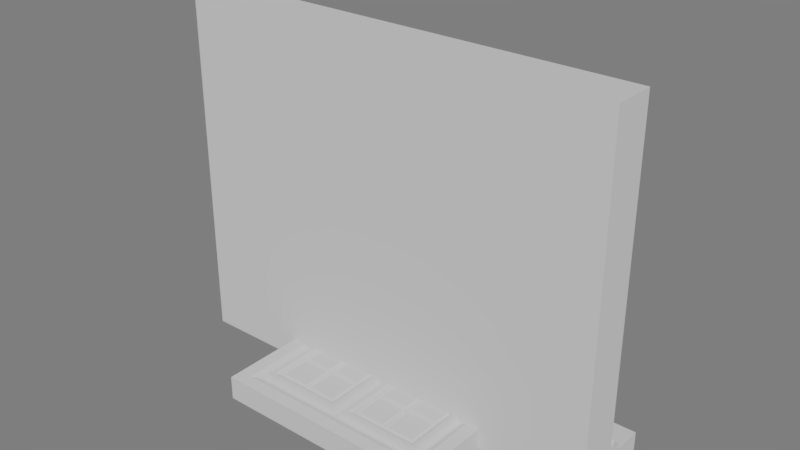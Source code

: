 # Source: wall.blend  (saved by Blender 2.79.0; exported with 4.5.12 LTS)
import bpy
from mathutils import Matrix  # noqa: F401  (used for matrix-valued properties, if any)

bpy.ops.wm.read_factory_settings(use_empty=True)
scene = bpy.context.scene
scene.name = 'Scene'

# ---- collections
col_collection_1 = bpy.data.collections.new('Collection 1'); scene.collection.children.link(col_collection_1)
col_collection_2 = bpy.data.collections.new('Collection 2'); scene.collection.children.link(col_collection_2)

# ---- node groups
ng_auto_smooth = bpy.data.node_groups.new('Auto Smooth', 'GeometryNodeTree')
_s = ng_auto_smooth.interface.new_socket(name='Geometry', in_out='OUTPUT', socket_type='NodeSocketGeometry')
_s = ng_auto_smooth.interface.new_socket(name='Geometry', in_out='INPUT', socket_type='NodeSocketGeometry')
_s = ng_auto_smooth.interface.new_socket(name='Angle', in_out='INPUT', socket_type='NodeSocketFloat')
_s.subtype = 'ANGLE'
_s.min_value = 0.0
_s.max_value = 3.142
ng_auto_smooth.is_modifier = True
_N = ng_auto_smooth.nodes; _L = ng_auto_smooth.links
n0 = _N.new('NodeGroupOutput'); n0.name = 'Group Output'; n0.location = (480, -100)
n1 = _N.new('NodeGroupInput'); n1.name = 'Group Input'; n1.location = (-420, -300)
n2 = _N.new('NodeGroupInput'); n2.name = 'Group Input.001'; n2.location = (-60, -100)
n3 = _N.new('GeometryNodeSetShadeSmooth'); n3.name = 'Set Shade Smooth'; n3.location = (120, -100)
n3.domain = 'EDGE'
n4 = _N.new('GeometryNodeSetShadeSmooth'); n4.name = 'Set Shade Smooth.001'; n4.location = (300, -100)
n5 = _N.new('GeometryNodeInputMeshEdgeAngle'); n5.name = 'Edge Angle'; n5.location = (-420, -220)
n6 = _N.new('GeometryNodeInputEdgeSmooth'); n6.name = 'Is Edge Smooth'; n6.location = (-60, -160)
n7 = _N.new('GeometryNodeInputShadeSmooth'); n7.name = 'Is Face Smooth'; n7.location = (-240, -340)
n8 = _N.new('FunctionNodeBooleanMath'); n8.name = 'Boolean Math'; n8.location = (-60, -220)
n9 = _N.new('FunctionNodeCompare'); n9.name = 'Compare'; n9.location = (-240, -180)
n9.operation = 'LESS_EQUAL'
_L.new(n5.outputs[0], n9.inputs[0])
_L.new(n4.outputs[0], n0.inputs[0])
_L.new(n1.outputs[1], n9.inputs[1])
_L.new(n9.outputs[0], n8.inputs[0])
_L.new(n7.outputs[0], n8.inputs[1])
_L.new(n2.outputs[0], n3.inputs[0])
_L.new(n6.outputs[0], n3.inputs[1])
_L.new(n3.outputs[0], n4.inputs[0])
_L.new(n8.outputs[0], n3.inputs[2])
n0.is_active_output = True

# ---- world
world_world = bpy.data.worlds.new('World'); scene.world = world_world
world_world.use_nodes = True; world_world.node_tree.nodes.clear()
_N = world_world.node_tree.nodes; _L = world_world.node_tree.links
n0 = _N.new('ShaderNodeOutputWorld'); n0.name = 'World Output'; n0.location = (300, 300)
n1 = _N.new('ShaderNodeBackground'); n1.name = 'Background'; n1.location = (10, 300)
n1.inputs[0].default_value = (0.05088, 0.05088, 0.05088, 1.0)
_L.new(n1.outputs[0], n0.inputs[0])
n0.is_active_output = True
world_world.color = (0.05088, 0.05088, 0.05088)
world_world.use_sun_shadow = False
world_world.sun_shadow_jitter_overblur = 0.0
world_world.cycles.sampling_method = 'MANUAL'

# ---- meshes
me_cube_002 = bpy.data.meshes.new('Cube.002')
me_cube_002.from_pydata([(7.831, -1.0, 0.7935), (7.831, -1.0, 0.08604), (7.831, -1.0, 12.61), (7.831, 0.4945, 0.08604), (7.831, 0.4945, 12.61), (7.831, 2.068, 0.7935), (7.831, 2.068, 0.08604), (7.831, 0.1863, 0.7935), (7.831, 0.4945, 0.4853), (7.831, 0.4945, 6.855), (7.277, 0.4945, 11.79), (7.277, 0.4945, 1.917), (7.277, 0.4945, 6.855), (7.277, 0.7599, 11.79), (7.277, 0.7599, 1.917), (7.277, 0.7599, 6.855), (7.066, 0.7599, 11.51), (7.066, 0.7599, 2.203), (0.2911, 0.6191, 2.549), (7.066, 0.7599, 6.855), (6.946, 0.4816, 11.35), (6.946, 0.4816, 2.36), (6.946, 0.4816, 6.855), (6.655, 0.6191, 2.549), (6.655, 0.6191, 6.667), (0.2911, 0.6191, 6.667), (0.2911, 0.6191, 11.16), (6.655, 0.6191, 11.16), (0.2911, 0.6191, 7.043), (6.655, 0.6191, 7.043), (2.066, 0.3892, 3.697), (4.88, 0.3892, 3.697), (4.88, 0.3892, 5.518), (2.066, 0.3892, 5.518), (2.066, 0.3892, 10.01), (4.88, 0.3892, 10.01), (2.066, 0.3892, 8.191), (4.88, 0.3892, 8.191), (2.234, 0.6631, 3.806), (4.712, 0.6631, 3.806), (4.712, 0.6631, 5.409), (2.234, 0.6631, 5.409), (2.234, 0.6631, 9.903), (4.712, 0.6631, 9.903), (2.234, 0.6631, 8.301), (4.712, 0.6631, 8.301), (2.464, 0.4951, 3.954), (4.483, 0.4951, 3.954), (4.483, 0.4951, 5.261), (2.464, 0.4951, 5.261), (2.464, 0.4951, 9.755), (4.483, 0.4951, 9.755), (2.464, 0.4951, 8.449), (4.483, 0.4951, 8.449), (0.8147, 0.5261, 11.07), (6.131, 0.5261, 11.07), (2.297, 0.334, 10.11), (4.649, 0.334, 10.11), (6.509, 0.5261, 10.82), (6.509, 0.5261, 7.382), (5.026, 0.334, 9.863), (5.026, 0.334, 8.341), (0.4371, 0.5261, 7.382), (0.4371, 0.5261, 10.82), (1.92, 0.334, 8.341), (1.92, 0.334, 9.863), (0.8147, 0.5261, 7.138), (6.131, 0.5261, 7.138), (2.297, 0.334, 8.097), (4.649, 0.334, 8.097), (0.8147, 0.5261, 6.572), (6.131, 0.5261, 6.572), (2.297, 0.334, 5.613), (4.649, 0.334, 5.613), (0.4371, 0.5261, 2.888), (0.4371, 0.5261, 6.328), (1.92, 0.334, 3.847), (1.92, 0.334, 5.368), (0.8147, 0.5261, 2.643), (6.131, 0.5261, 2.643), (2.297, 0.334, 3.603), (4.649, 0.334, 3.603), (6.509, 0.5261, 6.328), (6.509, 0.5261, 2.888), (5.026, 0.334, 5.368), (5.026, 0.334, 3.847), (1.22, 0.5114, 10.99), (5.726, 0.5114, 10.99), (2.477, 0.3486, 10.18), (4.469, 0.3486, 10.18), (6.396, 0.5114, 10.56), (6.396, 0.5114, 7.645), (5.14, 0.3486, 9.747), (5.14, 0.3486, 8.457), (0.5503, 0.5114, 7.645), (0.5503, 0.5114, 10.56), (1.807, 0.3486, 8.457), (1.807, 0.3486, 9.747), (1.22, 0.5114, 7.211), (5.726, 0.5114, 7.211), (2.477, 0.3486, 8.024), (4.469, 0.3486, 8.024), (1.22, 0.5114, 6.499), (5.726, 0.5114, 6.499), (2.477, 0.3486, 5.686), (4.469, 0.3486, 5.686), (0.5503, 0.5114, 3.15), (0.5503, 0.5114, 6.065), (1.807, 0.3486, 3.963), (1.807, 0.3486, 5.252), (1.22, 0.5114, 2.716), (5.726, 0.5114, 2.716), (2.477, 0.3486, 3.529), (4.469, 0.3486, 3.529), (6.396, 0.5114, 6.065), (6.396, 0.5114, 3.15), (5.14, 0.3486, 5.252), (5.14, 0.3486, 3.963), (1.68, 0.7708, 10.85), (5.266, 0.7708, 10.85), (2.68, 0.6413, 10.21), (4.266, 0.6413, 10.21), (6.231, 0.774, 10.26), (6.231, 0.774, 7.942), (5.232, 0.6445, 9.615), (5.232, 0.6445, 8.589), (0.7147, 0.774, 7.942), (0.7147, 0.774, 10.26), (1.715, 0.6445, 8.589), (1.715, 0.6445, 9.615), (1.68, 0.7708, 7.349), (5.266, 0.7708, 7.349), (2.68, 0.6413, 7.996), (4.266, 0.6413, 7.996), (1.68, 0.7708, 6.361), (5.266, 0.7708, 6.361), (2.68, 0.6413, 5.714), (4.266, 0.6413, 5.714), (0.7147, 0.774, 3.448), (0.7147, 0.774, 5.768), (1.715, 0.6445, 4.095), (1.715, 0.6445, 5.121), (1.68, 0.7708, 2.855), (5.266, 0.7708, 2.855), (2.68, 0.6413, 3.502), (4.266, 0.6413, 3.502), (6.231, 0.774, 5.768), (6.231, 0.774, 3.448), (5.232, 0.6445, 5.121), (5.232, 0.6445, 4.095), (7.831, 1.015, 1.006), (7.831, 0.7066, 1.314), (7.831, 0.9865, 0.7935), (7.831, 0.9326, 0.9234), (7.831, 0.6727, 0.9234), (7.831, 0.6727, 0.6635), (7.831, 0.6245, 1.232), (7.706, 0.4945, 1.285), (7.831, 0.4945, 1.285), (7.831, 0.3645, 0.9717), (7.831, 0.6245, 0.9717), (7.75, 0.9607, 1.06), (7.75, 0.7606, 1.26), (0.08141, 0.9607, 1.06), (0.08141, 0.7606, 1.26), (7.677, 0.8481, 1.029), (7.677, 0.7297, 1.147), (0.1546, 0.8481, 1.029), (0.1546, 0.7297, 1.147), (7.583, 0.9171, 1.128), (7.583, 0.8291, 1.216), (0.2482, 0.9171, 1.128), (0.2482, 0.8291, 1.216), (7.751, 0.5774, 12.35), (7.366, 0.5774, 11.57), (7.751, 0.5774, 6.843), (7.366, 0.5774, 6.843), (7.366, 0.5774, 2.117), (7.664, 0.5774, 1.512), (7.751, 0.5774, 1.512), (7.665, 0.4857, 11.9), (7.463, 0.4857, 11.18), (7.665, 0.4857, 6.823), (7.463, 0.4857, 6.823), (7.463, 0.4857, 2.466), (7.619, 0.4857, 1.909), (7.665, 0.4857, 1.909), (7.619, 0.5902, 12.53), (7.093, 0.5902, 11.87), (7.092, 0.5902, 1.858), (7.499, 0.5902, 1.344), (7.159, 0.4549, 12.4), (6.695, 0.4549, 12.0), (6.69, 0.4549, 1.755), (7.049, 0.4549, 1.447), (0.0, -1.0, 0.7935), (-7.831, -1.0, 0.7935), (-7.831, -1.0, 0.08604), (-7.831, -1.0, 12.61), (-7.831, 0.4945, 0.08604), (-7.831, 0.4945, 12.61), (0.0, 0.4945, 0.08604), (0.0, 0.4945, 12.61), (0.0, -1.0, 0.08604), (0.0, -1.0, 12.61), (0.0, 2.068, 0.7935), (-7.831, 2.068, 0.7935), (-7.831, 2.068, 0.08604), (0.0, 2.068, 0.08604), (-7.831, 0.1863, 0.7935), (-7.831, 0.4945, 0.4853), (0.0, 0.7599, 11.79), (-7.831, 0.4945, 6.855), (0.0, 0.4945, 11.79), (-7.277, 0.4945, 11.79), (0.0, 0.4945, 1.917), (-7.277, 0.4945, 1.917), (0.0, 0.7599, 11.51), (-7.277, 0.4945, 6.855), (-7.277, 0.7599, 11.79), (0.0, 0.7599, 1.917), (-7.277, 0.7599, 1.917), (0.0, 0.4816, 11.35), (-7.277, 0.7599, 6.855), (-7.066, 0.7599, 11.51), (0.0, 0.7599, 2.203), (-7.066, 0.7599, 2.203), (-0.2911, 0.6191, 2.549), (-7.066, 0.7599, 6.855), (-6.946, 0.4816, 11.35), (0.0, 0.4816, 2.36), (-6.946, 0.4816, 2.36), (0.0, 0.4816, 6.855), (-6.946, 0.4816, 6.855), (-6.655, 0.6191, 2.549), (-6.655, 0.6191, 6.667), (-0.2911, 0.6191, 6.667), (-0.2911, 0.6191, 11.16), (-6.655, 0.6191, 11.16), (-0.2911, 0.6191, 7.043), (-6.655, 0.6191, 7.043), (-2.066, 0.3892, 3.697), (-4.88, 0.3892, 3.697), (-4.88, 0.3892, 5.518), (-2.066, 0.3892, 5.518), (-2.066, 0.3892, 10.01), (-4.88, 0.3892, 10.01), (-2.066, 0.3892, 8.191), (-4.88, 0.3892, 8.191), (-2.234, 0.6631, 3.806), (-4.712, 0.6631, 3.806), (-4.712, 0.6631, 5.409), (-2.234, 0.6631, 5.409), (-2.234, 0.6631, 9.903), (-4.712, 0.6631, 9.903), (-2.234, 0.6631, 8.301), (-4.712, 0.6631, 8.301), (-2.464, 0.4951, 3.954), (-4.483, 0.4951, 3.954), (-4.483, 0.4951, 5.261), (-2.464, 0.4951, 5.261), (-2.464, 0.4951, 9.755), (-4.483, 0.4951, 9.755), (-2.464, 0.4951, 8.449), (-4.483, 0.4951, 8.449), (-0.8147, 0.5261, 11.07), (-6.131, 0.5261, 11.07), (-2.297, 0.334, 10.11), (-4.649, 0.334, 10.11), (-6.509, 0.5261, 10.82), (-6.509, 0.5261, 7.382), (-5.026, 0.334, 9.863), (-5.026, 0.334, 8.341), (-0.4371, 0.5261, 7.382), (-0.4371, 0.5261, 10.82), (-1.92, 0.334, 8.341), (-1.92, 0.334, 9.863), (-0.8147, 0.5261, 7.138), (-6.131, 0.5261, 7.138), (-2.297, 0.334, 8.097), (-4.649, 0.334, 8.097), (-0.8147, 0.5261, 6.572), (-6.131, 0.5261, 6.572), (-2.297, 0.334, 5.613), (-4.649, 0.334, 5.613), (-0.4371, 0.5261, 2.888), (-0.4371, 0.5261, 6.328), (-1.92, 0.334, 3.847), (-1.92, 0.334, 5.368), (-0.8147, 0.5261, 2.643), (-6.131, 0.5261, 2.643), (-2.297, 0.334, 3.603), (-4.649, 0.334, 3.603), (-6.509, 0.5261, 6.328), (-6.509, 0.5261, 2.888), (-5.026, 0.334, 5.368), (-5.026, 0.334, 3.847), (-1.22, 0.5114, 10.99), (-5.726, 0.5114, 10.99), (-2.477, 0.3486, 10.18), (-4.469, 0.3486, 10.18), (-6.396, 0.5114, 10.56), (-6.396, 0.5114, 7.645), (-5.14, 0.3486, 9.747), (-5.14, 0.3486, 8.457), (-0.5503, 0.5114, 7.645), (-0.5503, 0.5114, 10.56), (-1.807, 0.3486, 8.457), (-1.807, 0.3486, 9.747), (-1.22, 0.5114, 7.211), (-5.726, 0.5114, 7.211), (-2.477, 0.3486, 8.024), (-4.469, 0.3486, 8.024), (-1.22, 0.5114, 6.499), (-5.726, 0.5114, 6.499), (-2.477, 0.3486, 5.686), (-4.469, 0.3486, 5.686), (-0.5503, 0.5114, 3.15), (-0.5503, 0.5114, 6.065), (-1.807, 0.3486, 3.963), (-1.807, 0.3486, 5.252), (-1.22, 0.5114, 2.716), (-5.726, 0.5114, 2.716), (-2.477, 0.3486, 3.529), (-4.469, 0.3486, 3.529), (-6.396, 0.5114, 6.065), (-6.396, 0.5114, 3.15), (-5.14, 0.3486, 5.252), (-5.14, 0.3486, 3.963), (-1.68, 0.7708, 10.85), (-5.266, 0.7708, 10.85), (-2.68, 0.6413, 10.21), (-4.266, 0.6413, 10.21), (-6.231, 0.774, 10.26), (-6.231, 0.774, 7.942), (-5.232, 0.6445, 9.615), (-5.232, 0.6445, 8.589), (-0.7147, 0.774, 7.942), (-0.7147, 0.774, 10.26), (-1.715, 0.6445, 8.589), (-1.715, 0.6445, 9.615), (-1.68, 0.7708, 7.349), (-5.266, 0.7708, 7.349), (-2.68, 0.6413, 7.996), (-4.266, 0.6413, 7.996), (-1.68, 0.7708, 6.361), (-5.266, 0.7708, 6.361), (-2.68, 0.6413, 5.714), (-4.266, 0.6413, 5.714), (-0.7147, 0.774, 3.448), (-0.7147, 0.774, 5.768), (-1.715, 0.6445, 4.095), (-1.715, 0.6445, 5.121), (-1.68, 0.7708, 2.855), (-5.266, 0.7708, 2.855), (-2.68, 0.6413, 3.502), (-4.266, 0.6413, 3.502), (-6.231, 0.774, 5.768), (-6.231, 0.774, 3.448), (-5.232, 0.6445, 5.121), (-5.232, 0.6445, 4.095), (-7.831, 1.015, 1.006), (-7.831, 0.7066, 1.314), (0.0, 1.015, 1.006), (0.0, 0.7066, 1.314), (0.0, 0.4945, 1.285), (0.0, 0.6245, 1.232), (0.0, 0.9326, 0.9234), (0.0, 0.9865, 0.7935), (-7.831, 0.9865, 0.7935), (-7.831, 0.9326, 0.9234), (-7.831, 0.6727, 0.9234), (-7.831, 0.6727, 0.6635), (-7.831, 0.6245, 1.232), (-7.706, 0.4945, 1.285), (-7.831, 0.4945, 1.285), (-7.831, 0.3645, 0.9717), (-7.831, 0.6245, 0.9717), (-7.75, 0.9607, 1.06), (-7.75, 0.7606, 1.26), (-0.08141, 0.9607, 1.06), (-0.08141, 0.7606, 1.26), (-7.677, 0.8481, 1.029), (-7.677, 0.7297, 1.147), (-0.1546, 0.8481, 1.029), (-0.1546, 0.7297, 1.147), (-7.583, 0.9171, 1.128), (-7.583, 0.8291, 1.216), (-0.2482, 0.9171, 1.128), (-0.2482, 0.8291, 1.216), (-7.751, 0.5774, 12.35), (-7.366, 0.5774, 11.57), (-7.751, 0.5774, 6.843), (-7.366, 0.5774, 6.843), (-7.366, 0.5774, 2.117), (-7.664, 0.5774, 1.512), (-7.751, 0.5774, 1.512), (-7.665, 0.4857, 11.9), (-7.463, 0.4857, 11.18), (-7.665, 0.4857, 6.823), (-7.463, 0.4857, 6.823), (-7.463, 0.4857, 2.466), (-7.619, 0.4857, 1.909), (-7.665, 0.4857, 1.909), (0.0, 0.5902, 12.53), (-7.619, 0.5902, 12.53), (-7.093, 0.5902, 11.87), (0.0, 0.5902, 11.87), (0.0, 0.5902, 1.858), (-7.092, 0.5902, 1.858), (0.0, 0.5902, 1.344), (-7.499, 0.5902, 1.344), (0.0, 0.4549, 12.4), (-7.159, 0.4549, 12.4), (-6.695, 0.4549, 12.0), (0.0, 0.4549, 12.0), (0.0, 0.4549, 1.755), (-6.69, 0.4549, 1.755), (0.0, 0.4549, 1.447), (-7.049, 0.4549, 1.447)], [], [(208, 205, 5, 6), (7, 159, 158, 9, 4, 2, 0), (3, 8, 7, 0, 1), (368, 152, 5, 205), (201, 3, 1, 203), (4, 202, 204, 2), (3, 201, 208, 6), (0, 2, 204, 195), (1, 0, 195, 203), (11, 12, 176, 177), (156, 160, 154, 153, 150, 151), (155, 154, 160, 159, 7, 8), (153, 367, 363, 150), (202, 4, 187, 404), (11, 215, 220, 14), (12, 11, 14, 15), (12, 10, 174, 176), (15, 14, 17, 19), (13, 15, 19, 16), (213, 10, 13, 211), (10, 12, 15, 13), (19, 17, 21, 22), (16, 19, 22, 20), (14, 220, 225, 17), (211, 13, 16, 217), (20, 22, 29, 27), (22, 21, 23, 24), (17, 225, 230, 21), (217, 16, 20, 222), (28, 26, 63, 62), (21, 230, 18, 23), (232, 22, 24, 25), (230, 232, 25, 18), (29, 28, 66, 67), (222, 20, 27, 26), (22, 232, 28, 29), (232, 222, 26, 28), (34, 35, 43, 42), (35, 37, 45, 43), (24, 32, 73, 71), (23, 31, 85, 83), (37, 35, 60, 61), (35, 34, 56, 57), (18, 30, 80, 78), (30, 18, 74, 76), (43, 45, 53, 51), (40, 39, 47, 48), (30, 33, 41, 38), (31, 30, 38, 39), (37, 36, 44, 45), (36, 34, 42, 44), (33, 32, 40, 41), (32, 31, 39, 40), (46, 49, 48, 47), (52, 50, 51, 53), (42, 43, 51, 50), (38, 41, 49, 46), (39, 38, 46, 47), (45, 44, 52, 53), (44, 42, 50, 52), (41, 40, 48, 49), (67, 66, 98, 99), (26, 27, 55, 54), (27, 35, 57, 55), (34, 26, 54, 56), (59, 61, 93, 91), (29, 37, 61, 59), (27, 29, 59, 58), (35, 27, 58, 60), (81, 79, 111, 113), (34, 36, 64, 65), (26, 34, 65, 63), (36, 28, 62, 64), (61, 60, 92, 93), (37, 29, 67, 69), (36, 37, 69, 68), (28, 36, 68, 66), (80, 81, 113, 112), (25, 24, 71, 70), (32, 33, 72, 73), (33, 25, 70, 72), (72, 70, 102, 104), (33, 30, 76, 77), (25, 33, 77, 75), (18, 25, 75, 74), (58, 59, 91, 90), (31, 23, 79, 81), (30, 31, 81, 80), (23, 18, 78, 79), (79, 78, 110, 111), (32, 24, 82, 84), (24, 23, 83, 82), (31, 32, 84, 85), (110, 112, 144, 142), (86, 87, 119, 118), (100, 101, 133, 132), (113, 111, 143, 145), (99, 98, 130, 131), (112, 113, 145, 144), (95, 97, 129, 127), (111, 110, 142, 143), (78, 80, 112, 110), (60, 58, 90, 92), (68, 69, 101, 100), (66, 68, 100, 98), (74, 75, 107, 106), (54, 55, 87, 86), (69, 67, 99, 101), (77, 76, 108, 109), (57, 56, 88, 89), (75, 77, 109, 107), (56, 54, 86, 88), (82, 83, 115, 114), (62, 63, 95, 94), (76, 74, 106, 108), (55, 57, 89, 87), (85, 84, 116, 117), (65, 64, 96, 97), (84, 82, 114, 116), (64, 62, 94, 96), (70, 71, 103, 102), (83, 85, 117, 115), (63, 65, 97, 95), (73, 72, 104, 105), (71, 73, 105, 103), (118, 119, 121, 120), (122, 123, 125, 124), (126, 127, 129, 128), (131, 130, 132, 133), (134, 135, 137, 136), (138, 139, 141, 140), (143, 142, 144, 145), (146, 147, 149, 148), (98, 100, 132, 130), (89, 88, 120, 121), (114, 115, 147, 146), (101, 99, 131, 133), (88, 86, 118, 120), (117, 116, 148, 149), (102, 103, 135, 134), (87, 89, 121, 119), (116, 114, 146, 148), (105, 104, 136, 137), (90, 91, 123, 122), (115, 117, 149, 147), (103, 105, 137, 135), (93, 92, 124, 125), (104, 102, 134, 136), (91, 93, 125, 123), (106, 107, 139, 138), (92, 90, 122, 124), (109, 108, 140, 141), (94, 95, 127, 126), (107, 109, 141, 139), (97, 96, 128, 129), (108, 106, 138, 140), (96, 94, 126, 128), (364, 151, 162, 164), (215, 11, 189, 408), (152, 155, 8, 3, 6, 5), (152, 153, 154, 155), (156, 157, 158, 159, 160), (365, 157, 156, 366), (152, 368, 367, 153), (366, 156, 151, 364), (164, 162, 166, 168), (151, 150, 161, 162), (150, 363, 163, 161), (363, 364, 164, 163), (168, 166, 170, 172), (162, 161, 165, 166), (161, 163, 167, 165), (163, 164, 168, 167), (172, 170, 169, 171), (166, 165, 169, 170), (165, 167, 171, 169), (167, 168, 172, 171), (174, 173, 180, 181), (177, 176, 183, 184), (4, 9, 175, 173), (10, 4, 173, 174), (157, 11, 177, 178), (158, 157, 178, 179), (9, 158, 179, 175), (182, 186, 185, 184, 183), (180, 182, 183, 181), (175, 179, 186, 182), (179, 178, 185, 186), (176, 174, 181, 183), (173, 175, 182, 180), (178, 177, 184, 185), (188, 407, 415, 192), (190, 410, 418, 194), (157, 365, 410, 190), (4, 10, 188, 187), (11, 157, 190, 189), (10, 213, 407, 188), (412, 191, 192, 415), (194, 418, 416, 193), (187, 188, 192, 191), (189, 190, 194, 193), (408, 189, 193, 416), (404, 187, 191, 412), (208, 207, 206, 205), (209, 196, 198, 200, 212, 375, 376), (199, 197, 196, 209, 210), (368, 205, 206, 369), (201, 203, 197, 199), (200, 198, 204, 202), (199, 207, 208, 201), (196, 195, 204, 198), (197, 203, 195, 196), (216, 394, 393, 218), (373, 362, 361, 370, 371, 377), (372, 210, 209, 376, 377, 371), (370, 361, 363, 367), (202, 404, 405, 200), (216, 221, 220, 215), (218, 223, 221, 216), (218, 393, 391, 214), (223, 228, 226, 221), (219, 224, 228, 223), (213, 211, 219, 214), (214, 219, 223, 218), (228, 233, 231, 226), (224, 229, 233, 228), (221, 226, 225, 220), (211, 217, 224, 219), (229, 238, 240, 233), (233, 235, 234, 231), (226, 231, 230, 225), (217, 222, 229, 224), (239, 273, 274, 237), (231, 234, 227, 230), (232, 236, 235, 233), (230, 227, 236, 232), (240, 278, 277, 239), (222, 237, 238, 229), (233, 240, 239, 232), (232, 239, 237, 222), (245, 253, 254, 246), (246, 254, 256, 248), (235, 282, 284, 243), (234, 294, 296, 242), (248, 272, 271, 246), (246, 268, 267, 245), (227, 289, 291, 241), (241, 287, 285, 227), (254, 262, 264, 256), (251, 259, 258, 250), (241, 249, 252, 244), (242, 250, 249, 241), (248, 256, 255, 247), (247, 255, 253, 245), (244, 252, 251, 243), (243, 251, 250, 242), (257, 258, 259, 260), (263, 264, 262, 261), (253, 261, 262, 254), (249, 257, 260, 252), (250, 258, 257, 249), (256, 264, 263, 255), (255, 263, 261, 253), (252, 260, 259, 251), (278, 310, 309, 277), (237, 265, 266, 238), (238, 266, 268, 246), (245, 267, 265, 237), (270, 302, 304, 272), (240, 270, 272, 248), (238, 269, 270, 240), (246, 271, 269, 238), (292, 324, 322, 290), (245, 276, 275, 247), (237, 274, 276, 245), (247, 275, 273, 239), (272, 304, 303, 271), (248, 280, 278, 240), (247, 279, 280, 248), (239, 277, 279, 247), (291, 323, 324, 292), (236, 281, 282, 235), (243, 284, 283, 244), (244, 283, 281, 236), (283, 315, 313, 281), (244, 288, 287, 241), (236, 286, 288, 244), (227, 285, 286, 236), (269, 301, 302, 270), (242, 292, 290, 234), (241, 291, 292, 242), (234, 290, 289, 227), (290, 322, 321, 289), (243, 295, 293, 235), (235, 293, 294, 234), (242, 296, 295, 243), (321, 353, 355, 323), (297, 329, 330, 298), (311, 343, 344, 312), (324, 356, 354, 322), (310, 342, 341, 309), (323, 355, 356, 324), (306, 338, 340, 308), (322, 354, 353, 321), (289, 321, 323, 291), (271, 303, 301, 269), (279, 311, 312, 280), (277, 309, 311, 279), (285, 317, 318, 286), (265, 297, 298, 266), (280, 312, 310, 278), (288, 320, 319, 287), (268, 300, 299, 267), (286, 318, 320, 288), (267, 299, 297, 265), (293, 325, 326, 294), (273, 305, 306, 274), (287, 319, 317, 285), (266, 298, 300, 268), (296, 328, 327, 295), (276, 308, 307, 275), (295, 327, 325, 293), (275, 307, 305, 273), (281, 313, 314, 282), (294, 326, 328, 296), (274, 306, 308, 276), (284, 316, 315, 283), (282, 314, 316, 284), (329, 331, 332, 330), (333, 335, 336, 334), (337, 339, 340, 338), (342, 344, 343, 341), (345, 347, 348, 346), (349, 351, 352, 350), (354, 356, 355, 353), (357, 359, 360, 358), (309, 341, 343, 311), (300, 332, 331, 299), (325, 357, 358, 326), (312, 344, 342, 310), (299, 331, 329, 297), (328, 360, 359, 327), (313, 345, 346, 314), (298, 330, 332, 300), (327, 359, 357, 325), (316, 348, 347, 315), (301, 333, 334, 302), (326, 358, 360, 328), (314, 346, 348, 316), (304, 336, 335, 303), (315, 347, 345, 313), (302, 334, 336, 304), (317, 349, 350, 318), (303, 335, 333, 301), (320, 352, 351, 319), (305, 337, 338, 306), (318, 350, 352, 320), (308, 340, 339, 307), (319, 351, 349, 317), (307, 339, 337, 305), (364, 381, 379, 362), (215, 408, 409, 216), (369, 206, 207, 199, 210, 372), (369, 372, 371, 370), (373, 377, 376, 375, 374), (365, 366, 373, 374), (369, 370, 367, 368), (366, 364, 362, 373), (381, 385, 383, 379), (362, 379, 378, 361), (361, 378, 380, 363), (363, 380, 381, 364), (385, 389, 387, 383), (379, 383, 382, 378), (378, 382, 384, 380), (380, 384, 385, 381), (389, 388, 386, 387), (383, 387, 386, 382), (382, 386, 388, 384), (384, 388, 389, 385), (391, 398, 397, 390), (394, 401, 400, 393), (200, 390, 392, 212), (214, 391, 390, 200), (374, 395, 394, 216), (375, 396, 395, 374), (212, 392, 396, 375), (399, 400, 401, 402, 403), (397, 398, 400, 399), (392, 399, 403, 396), (396, 403, 402, 395), (393, 400, 398, 391), (390, 397, 399, 392), (395, 402, 401, 394), (406, 414, 415, 407), (411, 419, 418, 410), (374, 411, 410, 365), (200, 405, 406, 214), (216, 409, 411, 374), (214, 406, 407, 213), (412, 415, 414, 413), (419, 417, 416, 418), (405, 413, 414, 406), (409, 417, 419, 411), (408, 416, 417, 409), (404, 412, 413, 405)])
me_cube_002.use_remesh_preserve_volume = False
me_cube_002.use_remesh_preserve_attributes = False
me_cube_002.use_mirror_vertex_groups = False
me_cube_002.update()
me_cube_001 = bpy.data.meshes.new('Cube.001')
me_cube_001.from_pydata([(1.0, 1.0, -0.005278), (1.0, 1.0, 1.0), (0.8862, 0.8862, 1.0), (0.8265, 0.8265, 0.8458), (0.02355, 0.8029, 0.8458), (0.8029, 0.8029, 0.8458), (0.8029, 0.02355, 0.8458), (0.02355, 0.02355, 0.8458), (0.04229, 0.7842, 1.078), (0.7842, 0.7842, 1.078), (0.7842, 0.04229, 1.078), (0.04229, 0.04229, 1.078), (0.08146, 0.745, 1.078), (0.745, 0.745, 1.078), (0.745, 0.08146, 1.078), (0.08146, 0.08146, 1.078), (0.1158, 0.7107, 0.9951), (0.7107, 0.7107, 0.9951), (0.7107, 0.1158, 0.9951), (0.1158, 0.1158, 0.9951), (0.8862, 0.4431, 1.0), (0.8265, 0.4132, 0.8458), (0.8029, 0.4132, 0.8458), (0.02355, 0.4132, 0.8458), (0.7842, 0.4132, 1.078), (0.04229, 0.4132, 1.078), (0.745, 0.4132, 1.078), (0.08146, 0.4132, 1.078), (0.7107, 0.4132, 0.9951), (0.1158, 0.4132, 0.9951), (0.4431, 0.8862, 1.0), (0.4132, 0.8265, 0.8458), (0.4132, 0.8029, 0.8458), (0.4132, 0.02355, 0.8458), (0.4132, 0.7842, 1.078), (0.4132, 0.04229, 1.078), (0.4132, 0.745, 1.078), (0.4132, 0.08146, 1.078), (0.4132, 0.7107, 0.9951), (0.4132, 0.1158, 0.9951), (0.4132, 0.4132, 0.9951), (0.1342, 0.3948, 1.07), (0.1342, 0.1342, 1.07), (0.3948, 0.1342, 1.07), (0.3948, 0.3948, 1.07), (0.6923, 0.3948, 1.07), (0.6923, 0.1342, 1.07), (0.4317, 0.1342, 1.07), (0.4317, 0.3948, 1.07), (0.4317, 0.6923, 1.07), (0.6923, 0.6923, 1.07), (0.6923, 0.4317, 1.07), (0.4317, 0.4317, 1.07), (0.1342, 0.6923, 1.07), (0.1342, 0.4317, 1.07), (0.3948, 0.6923, 1.07), (0.3948, 0.4317, 1.07), (0.1426, 0.3864, 1.024), (0.1426, 0.1426, 1.024), (0.3864, 0.1426, 1.024), (0.3864, 0.3864, 1.024), (0.6839, 0.3864, 1.024), (0.6839, 0.1426, 1.024), (0.4401, 0.1426, 1.024), (0.4401, 0.3864, 1.024), (0.4401, 0.6839, 1.024), (0.6839, 0.6839, 1.024), (0.6839, 0.4401, 1.024), (0.4401, 0.4401, 1.024), (0.1426, 0.6839, 1.024), (0.1426, 0.4401, 1.024), (0.3864, 0.6839, 1.024), (0.3864, 0.4401, 1.024), (-1.0, 1.0, -0.005278), (-1.0, 1.0, 1.0), (-0.8862, 0.8862, 1.0), (-0.8265, 0.8265, 0.8458), (0.0, 1.0, 1.0), (0.0, 0.8862, 1.0), (0.0, 0.8265, 0.8458), (-0.02355, 0.8029, 0.8458), (-0.8029, 0.8029, 0.8458), (-0.8029, 0.02355, 0.8458), (-0.02355, 0.02355, 0.8458), (-0.04229, 0.7842, 1.078), (-0.7842, 0.7842, 1.078), (-0.7842, 0.04229, 1.078), (-0.04229, 0.04229, 1.078), (-0.08146, 0.745, 1.078), (-0.745, 0.745, 1.078), (-0.745, 0.08146, 1.078), (-0.08146, 0.08146, 1.078), (-0.1158, 0.7107, 0.9951), (-0.7107, 0.7107, 0.9951), (-0.7107, 0.1158, 0.9951), (-0.1158, 0.1158, 0.9951), (-0.8862, 0.4431, 1.0), (-0.8265, 0.4132, 0.8458), (-0.8029, 0.4132, 0.8458), (-0.02355, 0.4132, 0.8458), (-0.7842, 0.4132, 1.078), (-0.04229, 0.4132, 1.078), (-0.745, 0.4132, 1.078), (-0.08146, 0.4132, 1.078), (-0.7107, 0.4132, 0.9951), (-0.1158, 0.4132, 0.9951), (-0.4431, 0.8862, 1.0), (-0.4132, 0.8265, 0.8458), (0.0, 1.0, -0.005278), (-0.4132, 0.8029, 0.8458), (-0.4132, 0.02355, 0.8458), (-0.4132, 0.7842, 1.078), (-0.4132, 0.04229, 1.078), (-0.4132, 0.745, 1.078), (-0.4132, 0.08146, 1.078), (-0.4132, 0.7107, 0.9951), (-0.4132, 0.1158, 0.9951), (-0.4132, 0.4132, 0.9951), (-0.1342, 0.3948, 1.07), (-0.1342, 0.1342, 1.07), (-0.3948, 0.1342, 1.07), (-0.3948, 0.3948, 1.07), (-0.6923, 0.3948, 1.07), (-0.6923, 0.1342, 1.07), (-0.4317, 0.1342, 1.07), (-0.4317, 0.3948, 1.07), (-0.4317, 0.6923, 1.07), (-0.6923, 0.6923, 1.07), (-0.6923, 0.4317, 1.07), (-0.4317, 0.4317, 1.07), (-0.1342, 0.6923, 1.07), (-0.1342, 0.4317, 1.07), (-0.3948, 0.6923, 1.07), (-0.3948, 0.4317, 1.07), (-0.1426, 0.3864, 1.024), (-0.1426, 0.1426, 1.024), (-0.3864, 0.1426, 1.024), (-0.3864, 0.3864, 1.024), (-0.6839, 0.3864, 1.024), (-0.6839, 0.1426, 1.024), (-0.4401, 0.1426, 1.024), (-0.4401, 0.3864, 1.024), (-0.4401, 0.6839, 1.024), (-0.6839, 0.6839, 1.024), (-0.6839, 0.4401, 1.024), (-0.4401, 0.4401, 1.024), (-0.1426, 0.6839, 1.024), (-0.1426, 0.4401, 1.024), (-0.3864, 0.6839, 1.024), (-0.3864, 0.4401, 1.024), (1.0, -1.0, -0.005278), (1.0, -1.0, 1.0), (0.8862, -0.8862, 1.0), (0.8265, -0.8265, 0.8458), (1.0, 0.0, -0.005278), (0.8862, 0.0, 1.0), (0.8265, 0.0, 0.8458), (0.02355, -0.8029, 0.8458), (0.8029, -0.8029, 0.8458), (0.8029, -0.02355, 0.8458), (0.02355, -0.02355, 0.8458), (0.04229, -0.7842, 1.078), (0.7842, -0.7842, 1.078), (0.7842, -0.04229, 1.078), (0.04229, -0.04229, 1.078), (0.08146, -0.745, 1.078), (0.745, -0.745, 1.078), (0.745, -0.08146, 1.078), (0.08146, -0.08146, 1.078), (0.1158, -0.7107, 0.9951), (0.7107, -0.7107, 0.9951), (0.7107, -0.1158, 0.9951), (0.1158, -0.1158, 0.9951), (1.0, 0.0, 1.0), (0.8862, -0.4431, 1.0), (0.8265, -0.4132, 0.8458), (0.8029, -0.4132, 0.8458), (0.02355, -0.4132, 0.8458), (0.7842, -0.4132, 1.078), (0.04229, -0.4132, 1.078), (0.745, -0.4132, 1.078), (0.08146, -0.4132, 1.078), (0.7107, -0.4132, 0.9951), (0.1158, -0.4132, 0.9951), (0.4431, -0.8862, 1.0), (0.4132, -0.8265, 0.8458), (0.4132, -0.8029, 0.8458), (0.4132, -0.02355, 0.8458), (0.4132, -0.7842, 1.078), (0.4132, -0.04229, 1.078), (0.4132, -0.745, 1.078), (0.4132, -0.08146, 1.078), (0.4132, -0.7107, 0.9951), (0.4132, -0.1158, 0.9951), (0.4132, -0.4132, 0.9951), (0.1342, -0.3948, 1.07), (0.1342, -0.1342, 1.07), (0.3948, -0.1342, 1.07), (0.3948, -0.3948, 1.07), (0.6923, -0.3948, 1.07), (0.6923, -0.1342, 1.07), (0.4317, -0.1342, 1.07), (0.4317, -0.3948, 1.07), (0.4317, -0.6923, 1.07), (0.6923, -0.6923, 1.07), (0.6923, -0.4317, 1.07), (0.4317, -0.4317, 1.07), (0.1342, -0.6923, 1.07), (0.1342, -0.4317, 1.07), (0.3948, -0.6923, 1.07), (0.3948, -0.4317, 1.07), (0.1426, -0.3864, 1.024), (0.1426, -0.1426, 1.024), (0.3864, -0.1426, 1.024), (0.3864, -0.3864, 1.024), (0.6839, -0.3864, 1.024), (0.6839, -0.1426, 1.024), (0.4401, -0.1426, 1.024), (0.4401, -0.3864, 1.024), (0.4401, -0.6839, 1.024), (0.6839, -0.6839, 1.024), (0.6839, -0.4401, 1.024), (0.4401, -0.4401, 1.024), (0.1426, -0.6839, 1.024), (0.1426, -0.4401, 1.024), (0.3864, -0.6839, 1.024), (0.3864, -0.4401, 1.024), (-1.0, -1.0, -0.005278), (-1.0, -1.0, 1.0), (-0.8862, -0.8862, 1.0), (-0.8265, -0.8265, 0.8458), (-1.0, 0.0, -0.005278), (-0.8862, 0.0, 1.0), (-0.8265, 0.0, 0.8458), (0.0, -1.0, 1.0), (0.0, -0.8862, 1.0), (0.0, -0.8265, 0.8458), (0.0, 0.0, 0.8458), (-0.02355, -0.8029, 0.8458), (-0.8029, -0.8029, 0.8458), (-0.8029, -0.02355, 0.8458), (-0.02355, -0.02355, 0.8458), (-0.04229, -0.7842, 1.078), (-0.7842, -0.7842, 1.078), (-0.7842, -0.04229, 1.078), (-0.04229, -0.04229, 1.078), (-0.08146, -0.745, 1.078), (-0.745, -0.745, 1.078), (-0.745, -0.08146, 1.078), (-0.08146, -0.08146, 1.078), (-0.1158, -0.7107, 0.9951), (-0.7107, -0.7107, 0.9951), (-0.7107, -0.1158, 0.9951), (-0.1158, -0.1158, 0.9951), (-1.0, 0.0, 1.0), (-0.8862, -0.4431, 1.0), (-0.8265, -0.4132, 0.8458), (-0.8029, -0.4132, 0.8458), (-0.02355, -0.4132, 0.8458), (-0.7842, -0.4132, 1.078), (-0.04229, -0.4132, 1.078), (-0.745, -0.4132, 1.078), (-0.08146, -0.4132, 1.078), (-0.7107, -0.4132, 0.9951), (-0.1158, -0.4132, 0.9951), (-0.4431, -0.8862, 1.0), (-0.4132, -0.8265, 0.8458), (0.0, -1.0, -0.005278), (-0.4132, -0.8029, 0.8458), (-0.4132, -0.02355, 0.8458), (-0.4132, -0.7842, 1.078), (-0.4132, -0.04229, 1.078), (-0.4132, -0.745, 1.078), (-0.4132, -0.08146, 1.078), (-0.4132, -0.7107, 0.9951), (-0.4132, -0.1158, 0.9951), (-0.4132, -0.4132, 0.9951), (-0.1342, -0.3948, 1.07), (-0.1342, -0.1342, 1.07), (-0.3948, -0.1342, 1.07), (-0.3948, -0.3948, 1.07), (-0.6923, -0.3948, 1.07), (-0.6923, -0.1342, 1.07), (-0.4317, -0.1342, 1.07), (-0.4317, -0.3948, 1.07), (-0.4317, -0.6923, 1.07), (-0.6923, -0.6923, 1.07), (-0.6923, -0.4317, 1.07), (-0.4317, -0.4317, 1.07), (-0.1342, -0.6923, 1.07), (-0.1342, -0.4317, 1.07), (-0.3948, -0.6923, 1.07), (-0.3948, -0.4317, 1.07), (-0.1426, -0.3864, 1.024), (-0.1426, -0.1426, 1.024), (-0.3864, -0.1426, 1.024), (-0.3864, -0.3864, 1.024), (-0.6839, -0.3864, 1.024), (-0.6839, -0.1426, 1.024), (-0.4401, -0.1426, 1.024), (-0.4401, -0.3864, 1.024), (-0.4401, -0.6839, 1.024), (-0.6839, -0.6839, 1.024), (-0.6839, -0.4401, 1.024), (-0.4401, -0.4401, 1.024), (-0.1426, -0.6839, 1.024), (-0.1426, -0.4401, 1.024), (-0.3864, -0.6839, 1.024), (-0.3864, -0.4401, 1.024)], [], [(108, 77, 1, 0), (173, 1, 2, 20), (20, 2, 3, 21), (267, 227, 231), (21, 3, 5, 22), (77, 78, 30), (30, 78, 79, 31), (22, 5, 9, 24), (79, 80, 99, 23, 4), (23, 99, 83, 237, 7), (31, 79, 4, 32), (32, 4, 8, 34), (25, 11, 15, 27), (35, 10, 14, 37), (33, 6, 10, 35), (23, 7, 11, 25), (36, 12, 16, 38), (34, 8, 12, 36), (24, 9, 13, 26), (40, 29, 41, 44), (26, 13, 17, 28), (37, 14, 18, 39), (27, 15, 19, 29), (12, 27, 29, 16), (14, 26, 28, 18), (29, 40, 56, 54), (10, 24, 26, 14), (4, 23, 25, 8), (8, 25, 27, 12), (233, 240, 269, 110, 82), (6, 22, 24, 10), (156, 21, 22, 6), (0, 1, 173, 154), (155, 20, 21, 156), (173, 20, 155), (40, 28, 51, 52), (15, 37, 39, 19), (39, 18, 46, 47), (9, 34, 36, 13), (13, 36, 38, 17), (7, 33, 35, 11), (11, 35, 37, 15), (5, 32, 34, 9), (3, 31, 32, 5), (33, 187, 159, 156, 6), (2, 30, 31, 3), (1, 77, 30, 2), (56, 55, 71, 72), (29, 19, 42, 41), (39, 40, 44, 43), (19, 39, 43, 42), (49, 52, 68, 65), (28, 40, 48, 45), (18, 28, 45, 46), (40, 39, 47, 48), (54, 56, 72, 70), (17, 38, 49, 50), (28, 17, 50, 51), (38, 40, 52, 49), (48, 47, 63, 64), (38, 16, 53, 55), (16, 29, 54, 53), (40, 38, 55, 56), (60, 57, 58, 59), (61, 64, 63, 62), (66, 65, 68, 67), (71, 69, 70, 72), (41, 42, 58, 57), (46, 45, 61, 62), (42, 43, 59, 58), (50, 49, 65, 66), (47, 46, 62, 63), (53, 54, 70, 69), (44, 41, 57, 60), (51, 50, 66, 67), (45, 48, 64, 61), (55, 53, 69, 71), (43, 44, 60, 59), (52, 51, 67, 68), (108, 73, 74, 77), (254, 96, 75, 74), (96, 97, 76, 75), (97, 98, 81, 76), (77, 106, 78), (106, 107, 79, 78), (98, 100, 85, 81), (110, 269, 241, 237, 83), (107, 109, 80, 79), (109, 111, 84, 80), (101, 103, 91, 87), (112, 114, 90, 86), (110, 112, 86, 82), (99, 101, 87, 83), (113, 115, 92, 88), (111, 113, 88, 84), (100, 102, 89, 85), (117, 121, 118, 105), (102, 104, 93, 89), (114, 116, 94, 90), (103, 105, 95, 91), (88, 92, 105, 103), (90, 94, 104, 102), (105, 131, 133, 117), (86, 90, 102, 100), (80, 84, 101, 99), (84, 88, 103, 101), (82, 86, 100, 98), (233, 82, 98, 97), (73, 231, 254, 74), (232, 233, 97, 96), (254, 232, 96), (117, 129, 128, 104), (91, 95, 116, 114), (116, 124, 123, 94), (85, 89, 113, 111), (89, 93, 115, 113), (83, 87, 112, 110), (87, 91, 114, 112), (81, 85, 111, 109), (76, 81, 109, 107), (237, 241, 258, 177, 160), (75, 76, 107, 106), (74, 75, 106, 77), (133, 149, 148, 132), (105, 118, 119, 95), (116, 120, 121, 117), (95, 119, 120, 116), (126, 142, 145, 129), (104, 122, 125, 117), (94, 123, 122, 104), (117, 125, 124, 116), (131, 147, 149, 133), (93, 127, 126, 115), (104, 128, 127, 93), (115, 126, 129, 117), (125, 141, 140, 124), (115, 132, 130, 92), (92, 130, 131, 105), (117, 133, 132, 115), (137, 136, 135, 134), (138, 139, 140, 141), (143, 144, 145, 142), (148, 149, 147, 146), (118, 134, 135, 119), (123, 139, 138, 122), (119, 135, 136, 120), (127, 143, 142, 126), (124, 140, 139, 123), (130, 146, 147, 131), (121, 137, 134, 118), (128, 144, 143, 127), (122, 138, 141, 125), (132, 148, 146, 130), (120, 136, 137, 121), (129, 145, 144, 128), (267, 150, 151, 234), (173, 174, 152, 151), (174, 175, 153, 152), (154, 267, 231, 108), (175, 176, 158, 153), (234, 184, 235), (184, 185, 236, 235), (176, 178, 162, 158), (177, 258, 238, 236, 157), (185, 186, 157, 236), (186, 188, 161, 157), (179, 181, 168, 164), (189, 191, 167, 163), (187, 189, 163, 159), (177, 179, 164, 160), (190, 192, 169, 165), (188, 190, 165, 161), (178, 180, 166, 162), (194, 198, 195, 183), (180, 182, 170, 166), (191, 193, 171, 167), (181, 183, 172, 168), (165, 169, 183, 181), (167, 171, 182, 180), (183, 208, 210, 194), (163, 167, 180, 178), (157, 161, 179, 177), (161, 165, 181, 179), (159, 163, 178, 176), (156, 159, 176, 175), (150, 154, 173, 151), (155, 156, 175, 174), (173, 155, 174), (194, 206, 205, 182), (168, 172, 193, 191), (193, 201, 200, 171), (162, 166, 190, 188), (166, 170, 192, 190), (160, 164, 189, 187), (164, 168, 191, 189), (158, 162, 188, 186), (153, 158, 186, 185), (152, 153, 185, 184), (151, 152, 184, 234), (0, 154, 108), (210, 226, 225, 209), (183, 195, 196, 172), (193, 197, 198, 194), (172, 196, 197, 193), (203, 219, 222, 206), (182, 199, 202, 194), (171, 200, 199, 182), (194, 202, 201, 193), (208, 224, 226, 210), (170, 204, 203, 192), (182, 205, 204, 170), (192, 203, 206, 194), (202, 218, 217, 201), (192, 209, 207, 169), (169, 207, 208, 183), (194, 210, 209, 192), (214, 213, 212, 211), (215, 216, 217, 218), (220, 221, 222, 219), (225, 226, 224, 223), (195, 211, 212, 196), (200, 216, 215, 199), (196, 212, 213, 197), (204, 220, 219, 203), (201, 217, 216, 200), (207, 223, 224, 208), (198, 214, 211, 195), (205, 221, 220, 204), (199, 215, 218, 202), (209, 225, 223, 207), (197, 213, 214, 198), (206, 222, 221, 205), (267, 234, 228, 227), (254, 228, 229, 255), (255, 229, 230, 256), (256, 230, 239, 257), (234, 235, 265), (265, 235, 236, 266), (257, 239, 243, 259), (266, 236, 238, 268), (268, 238, 242, 270), (260, 245, 249, 262), (271, 244, 248, 273), (269, 240, 244, 271), (258, 241, 245, 260), (272, 246, 250, 274), (270, 242, 246, 272), (259, 243, 247, 261), (276, 264, 277, 280), (261, 247, 251, 263), (273, 248, 252, 275), (262, 249, 253, 264), (246, 262, 264, 250), (248, 261, 263, 252), (264, 276, 292, 290), (244, 259, 261, 248), (238, 258, 260, 242), (242, 260, 262, 246), (240, 257, 259, 244), (233, 256, 257, 240), (227, 228, 254, 231), (267, 154, 150), (232, 255, 256, 233), (254, 255, 232), (276, 263, 287, 288), (249, 273, 275, 253), (275, 252, 282, 283), (243, 270, 272, 247), (247, 272, 274, 251), (241, 269, 271, 245), (245, 271, 273, 249), (239, 268, 270, 243), (230, 266, 268, 239), (229, 265, 266, 230), (228, 234, 265, 229), (73, 108, 231), (292, 291, 307, 308), (264, 253, 278, 277), (275, 276, 280, 279), (253, 275, 279, 278), (285, 288, 304, 301), (263, 276, 284, 281), (252, 263, 281, 282), (276, 275, 283, 284), (290, 292, 308, 306), (251, 274, 285, 286), (263, 251, 286, 287), (274, 276, 288, 285), (284, 283, 299, 300), (274, 250, 289, 291), (250, 264, 290, 289), (276, 274, 291, 292), (296, 293, 294, 295), (297, 300, 299, 298), (302, 301, 304, 303), (307, 305, 306, 308), (277, 278, 294, 293), (282, 281, 297, 298), (278, 279, 295, 294), (286, 285, 301, 302), (283, 282, 298, 299), (289, 290, 306, 305), (280, 277, 293, 296), (287, 286, 302, 303), (281, 284, 300, 297), (291, 289, 305, 307), (279, 280, 296, 295), (288, 287, 303, 304), (237, 160, 187, 33, 7)])
me_cube_001.use_remesh_preserve_volume = False
me_cube_001.use_remesh_preserve_attributes = False
me_cube_001.use_mirror_vertex_groups = False
me_cube_001.update()

# ---- objects
ob_wall = bpy.data.objects.new('wall', me_cube_002)
ob_pol = bpy.data.objects.new('pol', me_cube_001)

# ---- transforms, parenting, visibility, modifiers, constraints
ob_wall.location = (0.0, 0.0, 0.0)
ob_wall.scale = (0.2495, 0.2495, 0.2495)
ob_wall.lineart.crease_threshold = 0.0
_m = ob_wall.modifiers.new('Auto Smooth', 'NODES')
_m.node_group = ng_auto_smooth
_gi = [s.identifier for s in ng_auto_smooth.interface.items_tree if s.item_type == 'SOCKET' and s.in_out == 'INPUT']
_m[_gi[1]] = 0.5236  # Angle
ob_pol.location = (0.0, 0.0, 0.0)
ob_pol.scale = (1.0, 1.0, 0.2101)
ob_pol.lineart.crease_threshold = 0.0

# ---- collection membership
col_collection_1.objects.link(ob_wall)
col_collection_2.objects.link(ob_pol)

# ---- scene / render settings (as saved in the file)
scene.frame_start = 1; scene.frame_end = 250; scene.frame_set(1)
scene.render.engine = 'CYCLES'
scene.render.image_settings.color_depth = '16'
scene.render.dither_intensity = 0.0
scene.render.use_border = True
scene.render.use_crop_to_border = True
scene.render.use_persistent_data = True
scene.cycles.use_denoising = False
scene.cycles.samples = 128
scene.cycles.sampling_pattern = 'TABULATED_SOBOL'
scene.cycles.use_adaptive_sampling = False
scene.cycles.use_light_tree = False
scene.cycles.blur_glossy = 0.0
scene.cycles.max_bounces = 128
scene.cycles.diffuse_bounces = 128
scene.cycles.glossy_bounces = 128
scene.cycles.transmission_bounces = 128
scene.cycles.volume_bounces = 128
scene.cycles.transparent_max_bounces = 128
scene.cycles.sample_clamp_indirect = 0.0
scene.cycles.debug_bvh_type = 'STATIC_BVH'
scene.view_settings.view_transform = 'Filmic Log'
bpy.context.view_layer.update()

# ---- added for rendering (the .blend has no active camera and no usable light): camera, sun
cam_auto = bpy.data.cameras.new('AutoCamera')
cam_auto.lens = 50.0
cam_auto.sensor_width = 36.0
cam_auto.clip_end = 1000.0
ob_auto_camera = bpy.data.objects.new('AutoCamera', cam_auto)
scene.collection.objects.link(ob_auto_camera)
ob_auto_camera.location = (4.9967, -5.99604, 5.5694)
ob_auto_camera.rotation_euler = (1.09748, -7.21219e-08, 0.694738)
scene.camera = ob_auto_camera
light_auto_sun = bpy.data.lights.new('AutoSun', 'SUN')
light_auto_sun.energy = 3.0
light_auto_sun.angle = 0.0523599
ob_auto_sun = bpy.data.objects.new('AutoSun', light_auto_sun)
scene.collection.objects.link(ob_auto_sun)
ob_auto_sun.rotation_euler = (0.872665, 0.174533, 0.523599)
bpy.context.view_layer.update()
